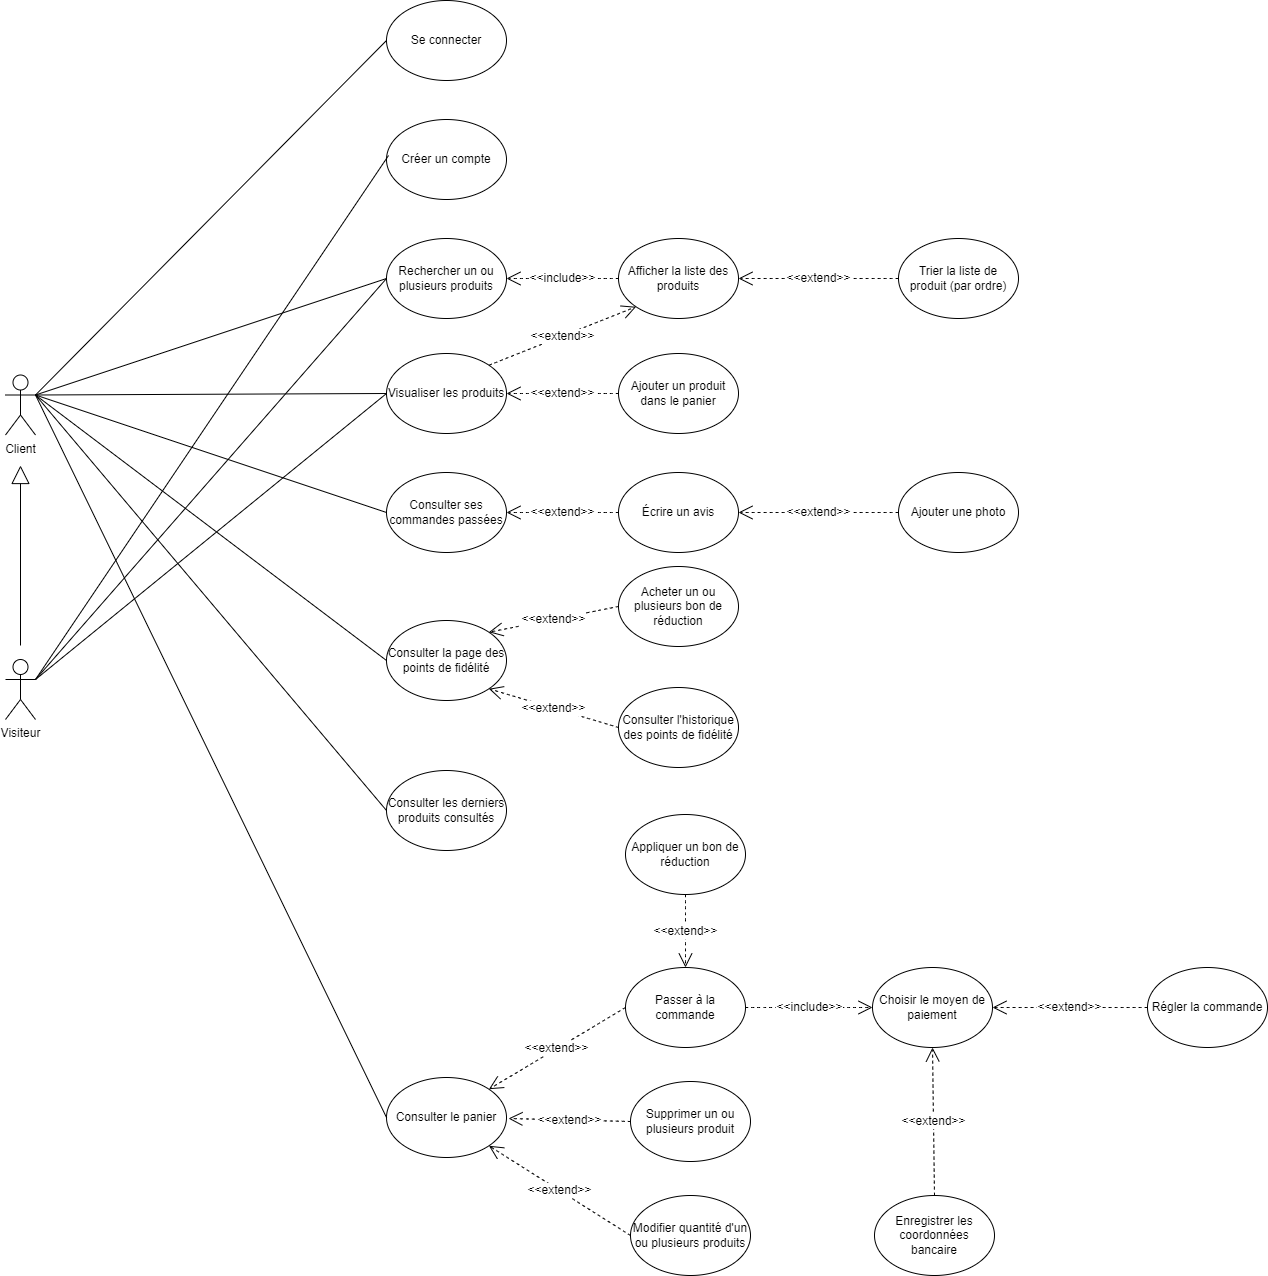

The diagram above was exported from draw.io. Its source (the exported page's mxGraphModel, read from the mxfile embedded in the PNG):
<mxGraphModel dx="2433" dy="763" grid="0" gridSize="10" guides="1" tooltips="1" connect="1" arrows="1" fold="1" page="0" pageScale="1" pageWidth="827" pageHeight="1169" math="0" shadow="0">
  <root>
    <mxCell id="0" />
    <mxCell id="1" parent="0" />
    <mxCell id="MtOwNvW7vwK6j_L_aXo5-1" value="Client" style="shape=umlActor;verticalLabelPosition=bottom;verticalAlign=top;html=1;outlineConnect=0;" parent="1" vertex="1">
      <mxGeometry x="-761" y="447.5" width="30" height="60" as="geometry" />
    </mxCell>
    <mxCell id="MtOwNvW7vwK6j_L_aXo5-2" value="Visiteur" style="shape=umlActor;verticalLabelPosition=bottom;verticalAlign=top;html=1;outlineConnect=0;" parent="1" vertex="1">
      <mxGeometry x="-761" y="732" width="30" height="60" as="geometry" />
    </mxCell>
    <mxCell id="MtOwNvW7vwK6j_L_aXo5-3" value="Se connecter" style="ellipse;whiteSpace=wrap;html=1;" parent="1" vertex="1">
      <mxGeometry x="-380" y="73" width="120" height="80" as="geometry" />
    </mxCell>
    <mxCell id="MtOwNvW7vwK6j_L_aXo5-4" value="Créer un compte" style="ellipse;whiteSpace=wrap;html=1;" parent="1" vertex="1">
      <mxGeometry x="-380" y="192" width="120" height="80" as="geometry" />
    </mxCell>
    <mxCell id="MtOwNvW7vwK6j_L_aXo5-5" value="Rechercher un ou plusieurs produits" style="ellipse;whiteSpace=wrap;html=1;" parent="1" vertex="1">
      <mxGeometry x="-380" y="311" width="120" height="80" as="geometry" />
    </mxCell>
    <mxCell id="MtOwNvW7vwK6j_L_aXo5-6" value="Consulter les derniers produits consultés" style="ellipse;whiteSpace=wrap;html=1;" parent="1" vertex="1">
      <mxGeometry x="-380" y="843" width="120" height="80" as="geometry" />
    </mxCell>
    <mxCell id="MtOwNvW7vwK6j_L_aXo5-7" value="Trier la liste de produit (par ordre)" style="ellipse;whiteSpace=wrap;html=1;" parent="1" vertex="1">
      <mxGeometry x="132" y="311" width="120" height="80" as="geometry" />
    </mxCell>
    <mxCell id="MtOwNvW7vwK6j_L_aXo5-8" value="Visualiser les produits" style="ellipse;whiteSpace=wrap;html=1;" parent="1" vertex="1">
      <mxGeometry x="-380" y="426" width="120" height="80" as="geometry" />
    </mxCell>
    <mxCell id="MtOwNvW7vwK6j_L_aXo5-9" value="Écrire un avis" style="ellipse;whiteSpace=wrap;html=1;" parent="1" vertex="1">
      <mxGeometry x="-148" y="545" width="120" height="80" as="geometry" />
    </mxCell>
    <mxCell id="MtOwNvW7vwK6j_L_aXo5-10" value="Consulter ses commandes passées" style="ellipse;whiteSpace=wrap;html=1;" parent="1" vertex="1">
      <mxGeometry x="-380" y="545" width="120" height="80" as="geometry" />
    </mxCell>
    <mxCell id="MtOwNvW7vwK6j_L_aXo5-11" value="Consulter la page des points de fidélité" style="ellipse;whiteSpace=wrap;html=1;" parent="1" vertex="1">
      <mxGeometry x="-380" y="693" width="120" height="80" as="geometry" />
    </mxCell>
    <mxCell id="MtOwNvW7vwK6j_L_aXo5-12" value="Ajouter un produit dans le panier" style="ellipse;whiteSpace=wrap;html=1;" parent="1" vertex="1">
      <mxGeometry x="-148" y="426" width="120" height="80" as="geometry" />
    </mxCell>
    <mxCell id="MtOwNvW7vwK6j_L_aXo5-13" value="Consulter le panier" style="ellipse;whiteSpace=wrap;html=1;" parent="1" vertex="1">
      <mxGeometry x="-380" y="1150" width="120" height="80" as="geometry" />
    </mxCell>
    <mxCell id="MtOwNvW7vwK6j_L_aXo5-14" value="Modifier quantité d'un ou plusieurs produits" style="ellipse;whiteSpace=wrap;html=1;" parent="1" vertex="1">
      <mxGeometry x="-136" y="1268" width="120" height="80" as="geometry" />
    </mxCell>
    <mxCell id="MtOwNvW7vwK6j_L_aXo5-15" value="Supprimer un ou plusieurs produit" style="ellipse;whiteSpace=wrap;html=1;" parent="1" vertex="1">
      <mxGeometry x="-136" y="1154" width="120" height="80" as="geometry" />
    </mxCell>
    <mxCell id="MtOwNvW7vwK6j_L_aXo5-16" value="Afficher la liste des produits" style="ellipse;whiteSpace=wrap;html=1;" parent="1" vertex="1">
      <mxGeometry x="-148" y="311" width="120" height="80" as="geometry" />
    </mxCell>
    <mxCell id="MtOwNvW7vwK6j_L_aXo5-20" value="Passer à la commande" style="ellipse;whiteSpace=wrap;html=1;" parent="1" vertex="1">
      <mxGeometry x="-141" y="1040" width="120" height="80" as="geometry" />
    </mxCell>
    <mxCell id="MtOwNvW7vwK6j_L_aXo5-21" value="Régler la commande" style="ellipse;whiteSpace=wrap;html=1;" parent="1" vertex="1">
      <mxGeometry x="381" y="1040" width="120" height="80" as="geometry" />
    </mxCell>
    <mxCell id="MtOwNvW7vwK6j_L_aXo5-22" value="Choisir le moyen de paiement" style="ellipse;whiteSpace=wrap;html=1;" parent="1" vertex="1">
      <mxGeometry x="106" y="1040" width="120" height="80" as="geometry" />
    </mxCell>
    <mxCell id="MtOwNvW7vwK6j_L_aXo5-23" value="Enregistrer les coordonnées bancaire" style="ellipse;whiteSpace=wrap;html=1;" parent="1" vertex="1">
      <mxGeometry x="108" y="1268" width="120" height="80" as="geometry" />
    </mxCell>
    <mxCell id="MtOwNvW7vwK6j_L_aXo5-24" value="Ajouter une photo" style="ellipse;whiteSpace=wrap;html=1;" parent="1" vertex="1">
      <mxGeometry x="132" y="545" width="120" height="80" as="geometry" />
    </mxCell>
    <mxCell id="MtOwNvW7vwK6j_L_aXo5-25" value="Acheter un ou plusieurs bon de réduction" style="ellipse;whiteSpace=wrap;html=1;" parent="1" vertex="1">
      <mxGeometry x="-148" y="639" width="120" height="80" as="geometry" />
    </mxCell>
    <mxCell id="MtOwNvW7vwK6j_L_aXo5-26" value="Consulter l'historique des points de fidélité" style="ellipse;whiteSpace=wrap;html=1;" parent="1" vertex="1">
      <mxGeometry x="-148" y="760" width="120" height="80" as="geometry" />
    </mxCell>
    <mxCell id="MtOwNvW7vwK6j_L_aXo5-32" value="" style="endArrow=none;html=1;rounded=0;fontSize=12;startSize=8;endSize=8;curved=1;entryX=0;entryY=0.5;entryDx=0;entryDy=0;exitX=1;exitY=0.3333333333333333;exitDx=0;exitDy=0;exitPerimeter=0;" parent="1" source="MtOwNvW7vwK6j_L_aXo5-1" target="MtOwNvW7vwK6j_L_aXo5-3" edge="1">
      <mxGeometry width="50" height="50" relative="1" as="geometry">
        <mxPoint x="-501" y="73" as="sourcePoint" />
        <mxPoint x="-383" y="73" as="targetPoint" />
      </mxGeometry>
    </mxCell>
    <mxCell id="MtOwNvW7vwK6j_L_aXo5-33" value="Appliquer un bon de réduction" style="ellipse;whiteSpace=wrap;html=1;" parent="1" vertex="1">
      <mxGeometry x="-141" y="887" width="120" height="80" as="geometry" />
    </mxCell>
    <mxCell id="MtOwNvW7vwK6j_L_aXo5-35" value="" style="endArrow=none;html=1;rounded=0;fontSize=12;startSize=8;endSize=8;curved=1;exitX=1;exitY=0.3333333333333333;exitDx=0;exitDy=0;exitPerimeter=0;entryX=0.017;entryY=0.45;entryDx=0;entryDy=0;entryPerimeter=0;" parent="1" source="MtOwNvW7vwK6j_L_aXo5-2" target="MtOwNvW7vwK6j_L_aXo5-4" edge="1">
      <mxGeometry width="50" height="50" relative="1" as="geometry">
        <mxPoint x="-491" y="83" as="sourcePoint" />
        <mxPoint x="-381" y="192" as="targetPoint" />
      </mxGeometry>
    </mxCell>
    <mxCell id="MtOwNvW7vwK6j_L_aXo5-36" value="" style="endArrow=none;html=1;rounded=0;fontSize=12;startSize=8;endSize=8;curved=1;exitX=1;exitY=0.3333333333333333;exitDx=0;exitDy=0;exitPerimeter=0;entryX=0;entryY=0.5;entryDx=0;entryDy=0;" parent="1" source="MtOwNvW7vwK6j_L_aXo5-1" target="MtOwNvW7vwK6j_L_aXo5-5" edge="1">
      <mxGeometry width="50" height="50" relative="1" as="geometry">
        <mxPoint x="-481" y="93" as="sourcePoint" />
        <mxPoint x="-363" y="93" as="targetPoint" />
      </mxGeometry>
    </mxCell>
    <mxCell id="MtOwNvW7vwK6j_L_aXo5-37" value="" style="endArrow=none;html=1;rounded=0;fontSize=12;startSize=8;endSize=8;curved=1;exitX=1;exitY=0.3333333333333333;exitDx=0;exitDy=0;exitPerimeter=0;entryX=0;entryY=0.5;entryDx=0;entryDy=0;" parent="1" source="MtOwNvW7vwK6j_L_aXo5-1" target="MtOwNvW7vwK6j_L_aXo5-8" edge="1">
      <mxGeometry width="50" height="50" relative="1" as="geometry">
        <mxPoint x="-471" y="103" as="sourcePoint" />
        <mxPoint x="-353" y="103" as="targetPoint" />
      </mxGeometry>
    </mxCell>
    <mxCell id="MtOwNvW7vwK6j_L_aXo5-38" value="" style="endArrow=none;html=1;rounded=0;fontSize=12;startSize=8;endSize=8;curved=1;exitX=1;exitY=0.3333333333333333;exitDx=0;exitDy=0;exitPerimeter=0;entryX=0;entryY=0.5;entryDx=0;entryDy=0;" parent="1" source="MtOwNvW7vwK6j_L_aXo5-1" target="MtOwNvW7vwK6j_L_aXo5-10" edge="1">
      <mxGeometry width="50" height="50" relative="1" as="geometry">
        <mxPoint x="-461" y="113" as="sourcePoint" />
        <mxPoint x="-343" y="113" as="targetPoint" />
      </mxGeometry>
    </mxCell>
    <mxCell id="MtOwNvW7vwK6j_L_aXo5-39" value="" style="endArrow=none;html=1;rounded=0;fontSize=12;startSize=8;endSize=8;curved=1;exitX=1;exitY=0.3333333333333333;exitDx=0;exitDy=0;exitPerimeter=0;entryX=0;entryY=0.5;entryDx=0;entryDy=0;" parent="1" source="MtOwNvW7vwK6j_L_aXo5-1" target="MtOwNvW7vwK6j_L_aXo5-11" edge="1">
      <mxGeometry width="50" height="50" relative="1" as="geometry">
        <mxPoint x="-451" y="123" as="sourcePoint" />
        <mxPoint x="-333" y="123" as="targetPoint" />
      </mxGeometry>
    </mxCell>
    <mxCell id="MtOwNvW7vwK6j_L_aXo5-40" value="" style="endArrow=none;html=1;rounded=0;fontSize=12;startSize=8;endSize=8;curved=1;exitX=1;exitY=0.3333333333333333;exitDx=0;exitDy=0;exitPerimeter=0;entryX=0;entryY=0.5;entryDx=0;entryDy=0;" parent="1" source="MtOwNvW7vwK6j_L_aXo5-1" target="MtOwNvW7vwK6j_L_aXo5-6" edge="1">
      <mxGeometry width="50" height="50" relative="1" as="geometry">
        <mxPoint x="-441" y="133" as="sourcePoint" />
        <mxPoint x="-323" y="133" as="targetPoint" />
      </mxGeometry>
    </mxCell>
    <mxCell id="MtOwNvW7vwK6j_L_aXo5-41" value="" style="endArrow=none;html=1;rounded=0;fontSize=12;startSize=8;endSize=8;curved=1;exitX=1;exitY=0.3333333333333333;exitDx=0;exitDy=0;exitPerimeter=0;entryX=0;entryY=0.5;entryDx=0;entryDy=0;" parent="1" source="MtOwNvW7vwK6j_L_aXo5-1" target="MtOwNvW7vwK6j_L_aXo5-13" edge="1">
      <mxGeometry width="50" height="50" relative="1" as="geometry">
        <mxPoint x="-431" y="143" as="sourcePoint" />
        <mxPoint x="-313" y="143" as="targetPoint" />
      </mxGeometry>
    </mxCell>
    <mxCell id="MtOwNvW7vwK6j_L_aXo5-44" value="&amp;lt;&amp;lt;extend&amp;gt;&amp;gt;" style="endArrow=open;endSize=12;dashed=1;html=1;rounded=0;fontSize=12;curved=1;entryX=1;entryY=0.5;entryDx=0;entryDy=0;exitX=0;exitY=0.5;exitDx=0;exitDy=0;" parent="1" source="MtOwNvW7vwK6j_L_aXo5-9" target="MtOwNvW7vwK6j_L_aXo5-10" edge="1">
      <mxGeometry width="160" relative="1" as="geometry">
        <mxPoint x="294" y="503" as="sourcePoint" />
        <mxPoint x="454" y="503" as="targetPoint" />
      </mxGeometry>
    </mxCell>
    <mxCell id="MtOwNvW7vwK6j_L_aXo5-45" value="&amp;lt;&amp;lt;extend&amp;gt;&amp;gt;" style="endArrow=open;endSize=12;dashed=1;html=1;rounded=0;fontSize=12;curved=1;entryX=1;entryY=0.5;entryDx=0;entryDy=0;exitX=0;exitY=0.5;exitDx=0;exitDy=0;" parent="1" source="MtOwNvW7vwK6j_L_aXo5-24" target="MtOwNvW7vwK6j_L_aXo5-9" edge="1">
      <mxGeometry width="160" relative="1" as="geometry">
        <mxPoint x="-142" y="524" as="sourcePoint" />
        <mxPoint x="-250" y="595" as="targetPoint" />
      </mxGeometry>
    </mxCell>
    <mxCell id="MtOwNvW7vwK6j_L_aXo5-48" value="" style="endArrow=block;endSize=16;endFill=0;html=1;rounded=0;fontSize=12;curved=1;" parent="1" edge="1">
      <mxGeometry width="160" relative="1" as="geometry">
        <mxPoint x="-746" y="718" as="sourcePoint" />
        <mxPoint x="-746" y="538" as="targetPoint" />
      </mxGeometry>
    </mxCell>
    <mxCell id="MtOwNvW7vwK6j_L_aXo5-54" value="&amp;lt;&amp;lt;extend&amp;gt;&amp;gt;" style="endArrow=open;endSize=12;dashed=1;html=1;rounded=0;fontSize=12;curved=1;entryX=1;entryY=0;entryDx=0;entryDy=0;exitX=0;exitY=0.5;exitDx=0;exitDy=0;" parent="1" source="MtOwNvW7vwK6j_L_aXo5-25" target="MtOwNvW7vwK6j_L_aXo5-11" edge="1">
      <mxGeometry width="160" relative="1" as="geometry">
        <mxPoint x="-138" y="595" as="sourcePoint" />
        <mxPoint x="-250" y="595" as="targetPoint" />
      </mxGeometry>
    </mxCell>
    <mxCell id="MtOwNvW7vwK6j_L_aXo5-56" value="&amp;lt;&amp;lt;extend&amp;gt;&amp;gt;" style="endArrow=open;endSize=12;dashed=1;html=1;rounded=0;fontSize=12;curved=1;entryX=1;entryY=1;entryDx=0;entryDy=0;exitX=0;exitY=0.5;exitDx=0;exitDy=0;" parent="1" source="MtOwNvW7vwK6j_L_aXo5-26" target="MtOwNvW7vwK6j_L_aXo5-11" edge="1">
      <mxGeometry width="160" relative="1" as="geometry">
        <mxPoint x="-131" y="690" as="sourcePoint" />
        <mxPoint x="-250" y="714" as="targetPoint" />
      </mxGeometry>
    </mxCell>
    <mxCell id="MtOwNvW7vwK6j_L_aXo5-57" value="&amp;lt;&amp;lt;extend&amp;gt;&amp;gt;" style="endArrow=open;endSize=12;dashed=1;html=1;rounded=0;fontSize=12;curved=1;entryX=1;entryY=0;entryDx=0;entryDy=0;exitX=0;exitY=0.5;exitDx=0;exitDy=0;" parent="1" source="MtOwNvW7vwK6j_L_aXo5-20" target="MtOwNvW7vwK6j_L_aXo5-13" edge="1">
      <mxGeometry width="160" relative="1" as="geometry">
        <mxPoint x="-131" y="851" as="sourcePoint" />
        <mxPoint x="-268" y="808" as="targetPoint" />
      </mxGeometry>
    </mxCell>
    <mxCell id="MtOwNvW7vwK6j_L_aXo5-58" value="&amp;lt;&amp;lt;extend&amp;gt;&amp;gt;" style="endArrow=open;endSize=12;dashed=1;html=1;rounded=0;fontSize=12;curved=1;exitX=0;exitY=0.5;exitDx=0;exitDy=0;" parent="1" source="MtOwNvW7vwK6j_L_aXo5-15" edge="1">
      <mxGeometry width="160" relative="1" as="geometry">
        <mxPoint x="-121" y="861" as="sourcePoint" />
        <mxPoint x="-258" y="1191" as="targetPoint" />
      </mxGeometry>
    </mxCell>
    <mxCell id="MtOwNvW7vwK6j_L_aXo5-59" value="&amp;lt;&amp;lt;extend&amp;gt;&amp;gt;" style="endArrow=open;endSize=12;dashed=1;html=1;rounded=0;fontSize=12;curved=1;entryX=1;entryY=1;entryDx=0;entryDy=0;exitX=0;exitY=0.5;exitDx=0;exitDy=0;" parent="1" source="MtOwNvW7vwK6j_L_aXo5-14" target="MtOwNvW7vwK6j_L_aXo5-13" edge="1">
      <mxGeometry width="160" relative="1" as="geometry">
        <mxPoint x="-111" y="871" as="sourcePoint" />
        <mxPoint x="-248" y="828" as="targetPoint" />
      </mxGeometry>
    </mxCell>
    <mxCell id="MtOwNvW7vwK6j_L_aXo5-60" value="&amp;lt;&amp;lt;extend&amp;gt;&amp;gt;" style="endArrow=open;endSize=12;dashed=1;html=1;rounded=0;fontSize=12;curved=1;entryX=0.5;entryY=0;entryDx=0;entryDy=0;exitX=0.5;exitY=1;exitDx=0;exitDy=0;" parent="1" source="MtOwNvW7vwK6j_L_aXo5-33" target="MtOwNvW7vwK6j_L_aXo5-20" edge="1">
      <mxGeometry width="160" relative="1" as="geometry">
        <mxPoint x="-131" y="1024" as="sourcePoint" />
        <mxPoint x="-268" y="1106" as="targetPoint" />
      </mxGeometry>
    </mxCell>
    <mxCell id="MtOwNvW7vwK6j_L_aXo5-61" value="&amp;lt;&amp;lt;extend&amp;gt;&amp;gt;" style="endArrow=open;endSize=12;dashed=1;html=1;rounded=0;fontSize=12;curved=1;entryX=0.5;entryY=1;entryDx=0;entryDy=0;exitX=0.5;exitY=0;exitDx=0;exitDy=0;" parent="1" source="MtOwNvW7vwK6j_L_aXo5-23" target="MtOwNvW7vwK6j_L_aXo5-22" edge="1">
      <mxGeometry width="160" relative="1" as="geometry">
        <mxPoint x="139" y="1220" as="sourcePoint" />
        <mxPoint x="2" y="1302" as="targetPoint" />
      </mxGeometry>
    </mxCell>
    <mxCell id="MtOwNvW7vwK6j_L_aXo5-62" value="&amp;lt;&amp;lt;include&amp;gt;&amp;gt;" style="endArrow=open;endSize=12;dashed=1;html=1;rounded=0;fontSize=12;curved=1;entryX=1;entryY=0.5;entryDx=0;entryDy=0;exitX=0;exitY=0.5;exitDx=0;exitDy=0;" parent="1" source="MtOwNvW7vwK6j_L_aXo5-16" target="MtOwNvW7vwK6j_L_aXo5-5" edge="1">
      <mxGeometry width="160" relative="1" as="geometry">
        <mxPoint x="-170" y="227" as="sourcePoint" />
        <mxPoint x="-166" y="393" as="targetPoint" />
      </mxGeometry>
    </mxCell>
    <mxCell id="MtOwNvW7vwK6j_L_aXo5-63" value="&amp;lt;&amp;lt;extend&amp;gt;&amp;gt;" style="endArrow=open;endSize=12;dashed=1;html=1;rounded=0;fontSize=12;curved=1;entryX=1;entryY=0.5;entryDx=0;entryDy=0;exitX=0;exitY=0.5;exitDx=0;exitDy=0;" parent="1" source="MtOwNvW7vwK6j_L_aXo5-7" target="MtOwNvW7vwK6j_L_aXo5-16" edge="1">
      <mxGeometry width="160" relative="1" as="geometry">
        <mxPoint x="142" y="595" as="sourcePoint" />
        <mxPoint x="-18" y="595" as="targetPoint" />
      </mxGeometry>
    </mxCell>
    <mxCell id="MtOwNvW7vwK6j_L_aXo5-65" value="&amp;lt;&amp;lt;include&amp;gt;&amp;gt;" style="endArrow=open;endSize=12;dashed=1;html=1;rounded=0;fontSize=12;curved=1;exitX=1;exitY=0.5;exitDx=0;exitDy=0;entryX=0;entryY=0.5;entryDx=0;entryDy=0;" parent="1" source="MtOwNvW7vwK6j_L_aXo5-20" target="MtOwNvW7vwK6j_L_aXo5-22" edge="1">
      <mxGeometry width="160" relative="1" as="geometry">
        <mxPoint x="-250" y="427" as="sourcePoint" />
        <mxPoint x="-138" y="427" as="targetPoint" />
      </mxGeometry>
    </mxCell>
    <mxCell id="MtOwNvW7vwK6j_L_aXo5-66" value="&amp;lt;&amp;lt;extend&amp;gt;&amp;gt;" style="endArrow=open;endSize=12;dashed=1;html=1;rounded=0;fontSize=12;curved=1;entryX=1;entryY=0.5;entryDx=0;entryDy=0;exitX=0;exitY=0.5;exitDx=0;exitDy=0;" parent="1" source="MtOwNvW7vwK6j_L_aXo5-21" target="MtOwNvW7vwK6j_L_aXo5-22" edge="1">
      <mxGeometry width="160" relative="1" as="geometry">
        <mxPoint x="178" y="1278" as="sourcePoint" />
        <mxPoint x="176" y="1130" as="targetPoint" />
      </mxGeometry>
    </mxCell>
    <mxCell id="MtOwNvW7vwK6j_L_aXo5-67" value="" style="endArrow=none;html=1;rounded=0;fontSize=12;startSize=8;endSize=8;curved=1;exitX=0;exitY=0.5;exitDx=0;exitDy=0;entryX=1;entryY=0.3333333333333333;entryDx=0;entryDy=0;entryPerimeter=0;" parent="1" source="MtOwNvW7vwK6j_L_aXo5-5" target="MtOwNvW7vwK6j_L_aXo5-2" edge="1">
      <mxGeometry width="50" height="50" relative="1" as="geometry">
        <mxPoint x="-721" y="478" as="sourcePoint" />
        <mxPoint x="-370" y="893" as="targetPoint" />
      </mxGeometry>
    </mxCell>
    <mxCell id="MtOwNvW7vwK6j_L_aXo5-68" value="" style="endArrow=none;html=1;rounded=0;fontSize=12;startSize=8;endSize=8;curved=1;exitX=1;exitY=0.3333333333333333;exitDx=0;exitDy=0;exitPerimeter=0;entryX=0;entryY=0.5;entryDx=0;entryDy=0;" parent="1" source="MtOwNvW7vwK6j_L_aXo5-2" target="MtOwNvW7vwK6j_L_aXo5-8" edge="1">
      <mxGeometry width="50" height="50" relative="1" as="geometry">
        <mxPoint x="-711" y="488" as="sourcePoint" />
        <mxPoint x="-360" y="903" as="targetPoint" />
      </mxGeometry>
    </mxCell>
    <mxCell id="MtOwNvW7vwK6j_L_aXo5-69" value="&amp;lt;&amp;lt;extend&amp;gt;&amp;gt;" style="endArrow=open;endSize=12;dashed=1;html=1;rounded=0;fontSize=12;curved=1;entryX=1;entryY=0.5;entryDx=0;entryDy=0;exitX=0;exitY=0.5;exitDx=0;exitDy=0;" parent="1" source="MtOwNvW7vwK6j_L_aXo5-12" target="MtOwNvW7vwK6j_L_aXo5-8" edge="1">
      <mxGeometry width="160" relative="1" as="geometry">
        <mxPoint x="142" y="595" as="sourcePoint" />
        <mxPoint x="-18" y="595" as="targetPoint" />
      </mxGeometry>
    </mxCell>
    <mxCell id="MtOwNvW7vwK6j_L_aXo5-70" value="&amp;lt;&amp;lt;extend&amp;gt;&amp;gt;" style="endArrow=open;endSize=12;dashed=1;html=1;rounded=0;fontSize=12;curved=1;exitX=1;exitY=0;exitDx=0;exitDy=0;entryX=0;entryY=1;entryDx=0;entryDy=0;" parent="1" source="MtOwNvW7vwK6j_L_aXo5-8" target="MtOwNvW7vwK6j_L_aXo5-16" edge="1">
      <mxGeometry width="160" relative="1" as="geometry">
        <mxPoint x="152" y="605" as="sourcePoint" />
        <mxPoint x="-225" y="392" as="targetPoint" />
      </mxGeometry>
    </mxCell>
  </root>
</mxGraphModel>